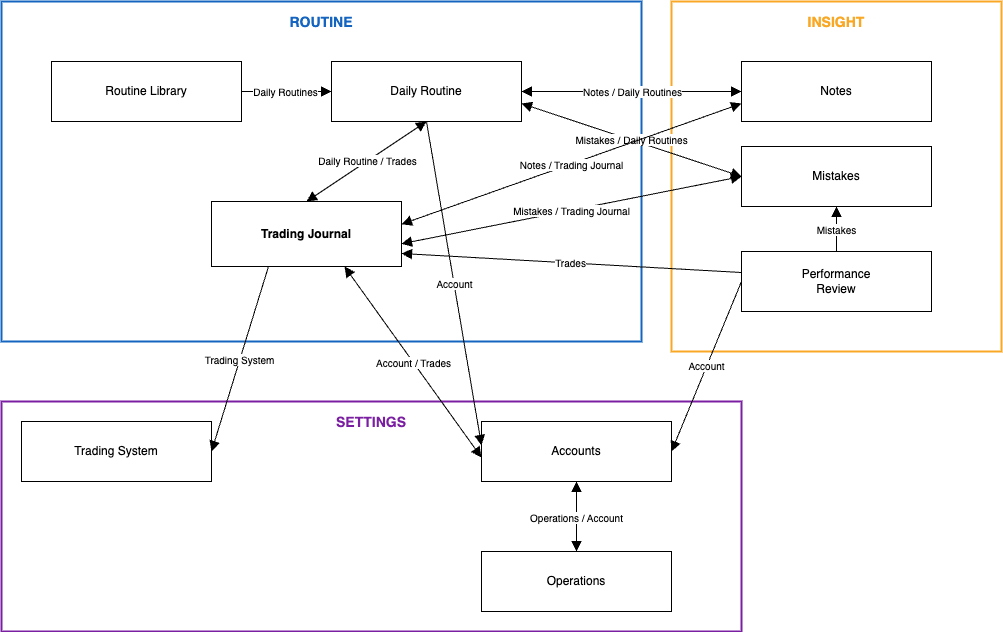

The diagram above was exported from draw.io. Its source (the exported page's mxGraphModel, read from the mxfile embedded in the PNG):
<mxGraphModel dx="2582" dy="689" grid="1" gridSize="10" guides="1" tooltips="1" connect="1" arrows="1" fold="1" page="1" pageScale="1" pageWidth="1100" pageHeight="780" math="0" shadow="0">
  <root>
    <mxCell id="0" />
    <mxCell id="1" parent="0" />
    <mxCell id="2" value="ROUTINE" style="rounded=0;fillColor=none;strokeColor=#1565C0;strokeWidth=2;verticalAlign=top;align=center;fontStyle=1;fontSize=14;fontColor=#1565C0;spacingTop=6;" parent="1" vertex="1">
      <mxGeometry x="-60" y="40" width="640" height="340" as="geometry" />
    </mxCell>
    <mxCell id="3" value="INSIGHT" style="rounded=0;fillColor=none;strokeColor=#F9A825;strokeWidth=2;verticalAlign=top;align=center;fontStyle=1;fontSize=14;fontColor=#F9A825;spacingTop=6;" parent="1" vertex="1">
      <mxGeometry x="610" y="40" width="330" height="350" as="geometry" />
    </mxCell>
    <mxCell id="4" value="SETTINGS" style="rounded=0;fillColor=none;strokeColor=#7B1FA2;strokeWidth=2;verticalAlign=top;align=center;fontStyle=1;fontSize=14;fontColor=#7B1FA2;spacingTop=6;" parent="1" vertex="1">
      <mxGeometry x="-60" y="440" width="740" height="230" as="geometry" />
    </mxCell>
    <mxCell id="10" value="Routine Library" style="rounded=0;whiteSpace=wrap;html=1;fontSize=12;" parent="1" vertex="1">
      <mxGeometry x="-10" y="100" width="190" height="60" as="geometry" />
    </mxCell>
    <mxCell id="11" value="Daily Routine" style="rounded=0;whiteSpace=wrap;html=1;fontSize=12;" parent="1" vertex="1">
      <mxGeometry x="270" y="100" width="190" height="60" as="geometry" />
    </mxCell>
    <mxCell id="12" value="Trading Journal" style="rounded=0;whiteSpace=wrap;html=1;fontSize=12;fontStyle=1;" parent="1" vertex="1">
      <mxGeometry x="150" y="240" width="190" height="65" as="geometry" />
    </mxCell>
    <mxCell id="13" value="Notes" style="rounded=0;whiteSpace=wrap;html=1;fontSize=12;" parent="1" vertex="1">
      <mxGeometry x="680" y="100" width="190" height="60" as="geometry" />
    </mxCell>
    <mxCell id="14" value="Mistakes" style="rounded=0;whiteSpace=wrap;html=1;fontSize=12;" parent="1" vertex="1">
      <mxGeometry x="680" y="185" width="190" height="60" as="geometry" />
    </mxCell>
    <mxCell id="15" value="Performance&lt;br&gt;Review" style="rounded=0;whiteSpace=wrap;html=1;fontSize=12;" parent="1" vertex="1">
      <mxGeometry x="680" y="290" width="190" height="60" as="geometry" />
    </mxCell>
    <mxCell id="16" value="Trading System" style="rounded=0;whiteSpace=wrap;html=1;fontSize=12;" parent="1" vertex="1">
      <mxGeometry x="-40" y="460" width="190" height="60" as="geometry" />
    </mxCell>
    <mxCell id="17" value="Accounts" style="rounded=0;whiteSpace=wrap;html=1;fontSize=12;" parent="1" vertex="1">
      <mxGeometry x="420" y="460" width="190" height="60" as="geometry" />
    </mxCell>
    <mxCell id="18" value="Operations" style="rounded=0;whiteSpace=wrap;html=1;fontSize=12;" parent="1" vertex="1">
      <mxGeometry x="420" y="590" width="190" height="60" as="geometry" />
    </mxCell>
    <mxCell id="e1" value="&lt;span&gt;Daily Routines&lt;/span&gt;" style="edgeStyle=none;curved=1;html=1;fontSize=10;labelBackgroundColor=#FFFFFF;endArrow=block;startSize=8;endSize=8;exitX=1;exitY=0.5;entryX=0;entryY=0.5;" parent="1" source="10" target="11" edge="1">
      <mxGeometry relative="1" as="geometry" />
    </mxCell>
    <mxCell id="e2" value="Daily Routine / Trades" style="edgeStyle=none;curved=1;html=1;fontSize=10;labelBackgroundColor=#FFFFFF;startArrow=block;endArrow=block;startSize=8;endSize=8;exitX=0.5;exitY=1;entryX=0.5;entryY=0;" parent="1" source="11" target="12" edge="1">
      <mxGeometry relative="1" as="geometry" />
    </mxCell>
    <mxCell id="e3" value="Account" style="edgeStyle=none;curved=1;html=1;fontSize=10;labelBackgroundColor=#FFFFFF;endArrow=block;startSize=8;endSize=8;exitX=0.5;exitY=1;entryX=0;entryY=0.4;" parent="1" source="11" target="17" edge="1">
      <mxGeometry relative="1" as="geometry" />
    </mxCell>
    <mxCell id="e4" value="Notes / Daily Routines" style="edgeStyle=none;curved=1;html=1;fontSize=10;labelBackgroundColor=#FFFFFF;startArrow=block;endArrow=block;startSize=8;endSize=8;exitX=1;exitY=0.5;entryX=0;entryY=0.5;" parent="1" source="11" target="13" edge="1">
      <mxGeometry relative="1" as="geometry" />
    </mxCell>
    <mxCell id="e5" value="Mistakes / Daily Routines" style="edgeStyle=none;curved=1;html=1;fontSize=10;labelBackgroundColor=#FFFFFF;startArrow=block;endArrow=block;startSize=8;endSize=8;exitX=1;exitY=0.7;entryX=0;entryY=0.5;" parent="1" source="11" target="14" edge="1">
      <mxGeometry relative="1" as="geometry" />
    </mxCell>
    <mxCell id="e6" value="Trading System" style="edgeStyle=none;curved=1;html=1;fontSize=10;labelBackgroundColor=#FFFFFF;endArrow=block;startSize=8;endSize=8;exitX=0.3;exitY=1;entryX=1;entryY=0.5;" parent="1" source="12" target="16" edge="1">
      <mxGeometry relative="1" as="geometry" />
    </mxCell>
    <mxCell id="e7" value="Account / Trades" style="edgeStyle=none;curved=1;html=1;fontSize=10;labelBackgroundColor=#FFFFFF;startArrow=block;endArrow=block;startSize=8;endSize=8;exitX=0.7;exitY=1;entryX=0;entryY=0.6;" parent="1" source="12" target="17" edge="1">
      <mxGeometry relative="1" as="geometry" />
    </mxCell>
    <mxCell id="e8" value="Notes / Trading Journal" style="edgeStyle=none;curved=1;html=1;fontSize=10;labelBackgroundColor=#FFFFFF;startArrow=block;endArrow=block;startSize=8;endSize=8;exitX=1;exitY=0.35;entryX=0;entryY=0.7;" parent="1" source="12" target="13" edge="1">
      <mxGeometry relative="1" as="geometry" />
    </mxCell>
    <mxCell id="e9" value="Mistakes / Trading Journal" style="edgeStyle=none;curved=1;html=1;fontSize=10;labelBackgroundColor=#FFFFFF;startArrow=block;endArrow=block;startSize=8;endSize=8;exitX=1;exitY=0.65;entryX=0;entryY=0.5;" parent="1" source="12" target="14" edge="1">
      <mxGeometry relative="1" as="geometry" />
    </mxCell>
    <mxCell id="e10" value="Operations / Account" style="edgeStyle=none;curved=1;html=1;fontSize=10;labelBackgroundColor=#FFFFFF;startArrow=block;endArrow=block;startSize=8;endSize=8;exitX=0.5;exitY=1;entryX=0.5;entryY=0;" parent="1" source="17" target="18" edge="1">
      <mxGeometry relative="1" as="geometry" />
    </mxCell>
    <mxCell id="e11" value="Account" style="edgeStyle=none;curved=1;html=1;fontSize=10;labelBackgroundColor=#FFFFFF;endArrow=block;startSize=8;endSize=8;exitX=0;exitY=0.5;entryX=1;entryY=0.5;" parent="1" source="15" target="17" edge="1">
      <mxGeometry relative="1" as="geometry" />
    </mxCell>
    <mxCell id="e12" value="Trades" style="edgeStyle=none;curved=1;html=1;fontSize=10;labelBackgroundColor=#FFFFFF;endArrow=block;startSize=8;endSize=8;exitX=0;exitY=0.35;entryX=1;entryY=0.8;" parent="1" source="15" target="12" edge="1">
      <mxGeometry relative="1" as="geometry" />
    </mxCell>
    <mxCell id="e13" value="Mistakes" style="edgeStyle=none;curved=1;html=1;fontSize=10;labelBackgroundColor=#FFFFFF;endArrow=block;startSize=8;endSize=8;exitX=0.5;exitY=0;entryX=0.5;entryY=1;" parent="1" source="15" target="14" edge="1">
      <mxGeometry relative="1" as="geometry" />
    </mxCell>
  </root>
</mxGraphModel>